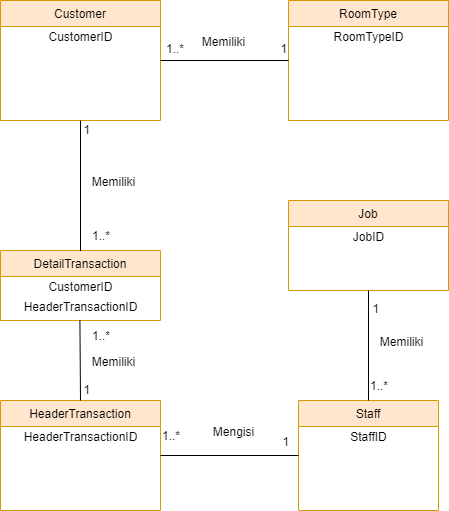

The diagram above was exported from draw.io. Its source (the exported page's mxGraphModel, read from the mxfile embedded in the PNG):
<mxGraphModel dx="1221" dy="625" grid="1" gridSize="10" guides="1" tooltips="1" connect="1" arrows="1" fold="1" page="1" pageScale="1" pageWidth="827" pageHeight="1169" math="0" shadow="0">
  <root>
    <mxCell id="WIyWlLk6GJQsqaUBKTNV-0" />
    <mxCell id="WIyWlLk6GJQsqaUBKTNV-1" parent="WIyWlLk6GJQsqaUBKTNV-0" />
    <mxCell id="zkfFHV4jXpPFQw0GAbJ--0" value="Customer" style="swimlane;fontStyle=0;align=center;verticalAlign=top;childLayout=stackLayout;horizontal=1;startSize=26;horizontalStack=0;resizeParent=1;resizeLast=0;collapsible=1;marginBottom=0;rounded=0;shadow=0;strokeWidth=1;labelBackgroundColor=none;labelBorderColor=none;fillColor=#ffe6cc;strokeColor=#d79b00;" parent="WIyWlLk6GJQsqaUBKTNV-1" vertex="1">
      <mxGeometry x="220" y="120" width="160" height="120" as="geometry">
        <mxRectangle x="230" y="140" width="160" height="26" as="alternateBounds" />
      </mxGeometry>
    </mxCell>
    <mxCell id="598fyBgtM7IsvhWe7CPY-37" value="CustomerID" style="text;html=1;align=center;verticalAlign=middle;resizable=0;points=[];autosize=1;" vertex="1" parent="zkfFHV4jXpPFQw0GAbJ--0">
      <mxGeometry y="26" width="160" height="20" as="geometry" />
    </mxCell>
    <mxCell id="zkfFHV4jXpPFQw0GAbJ--6" value="HeaderTransaction" style="swimlane;fontStyle=0;align=center;verticalAlign=top;childLayout=stackLayout;horizontal=1;startSize=26;horizontalStack=0;resizeParent=1;resizeLast=0;collapsible=1;marginBottom=0;rounded=0;shadow=0;strokeWidth=1;fillColor=#ffe6cc;strokeColor=#d79b00;" parent="WIyWlLk6GJQsqaUBKTNV-1" vertex="1">
      <mxGeometry x="220" y="520" width="160" height="110" as="geometry">
        <mxRectangle x="130" y="380" width="160" height="26" as="alternateBounds" />
      </mxGeometry>
    </mxCell>
    <mxCell id="598fyBgtM7IsvhWe7CPY-41" value="HeaderTransactionID" style="text;html=1;align=center;verticalAlign=middle;resizable=0;points=[];autosize=1;" vertex="1" parent="zkfFHV4jXpPFQw0GAbJ--6">
      <mxGeometry y="26" width="160" height="20" as="geometry" />
    </mxCell>
    <mxCell id="zkfFHV4jXpPFQw0GAbJ--13" value="DetailTransaction" style="swimlane;fontStyle=0;align=center;verticalAlign=top;childLayout=stackLayout;horizontal=1;startSize=26;horizontalStack=0;resizeParent=1;resizeLast=0;collapsible=1;marginBottom=0;rounded=0;shadow=0;strokeWidth=1;fillColor=#ffe6cc;strokeColor=#d79b00;" parent="WIyWlLk6GJQsqaUBKTNV-1" vertex="1">
      <mxGeometry x="220" y="370" width="160" height="70" as="geometry">
        <mxRectangle x="340" y="380" width="170" height="26" as="alternateBounds" />
      </mxGeometry>
    </mxCell>
    <mxCell id="598fyBgtM7IsvhWe7CPY-42" value="CustomerID" style="text;html=1;align=center;verticalAlign=middle;resizable=0;points=[];autosize=1;" vertex="1" parent="zkfFHV4jXpPFQw0GAbJ--13">
      <mxGeometry y="26" width="160" height="20" as="geometry" />
    </mxCell>
    <mxCell id="598fyBgtM7IsvhWe7CPY-43" value="HeaderTransactionID" style="text;html=1;align=center;verticalAlign=middle;resizable=0;points=[];autosize=1;" vertex="1" parent="zkfFHV4jXpPFQw0GAbJ--13">
      <mxGeometry y="46" width="160" height="20" as="geometry" />
    </mxCell>
    <mxCell id="zkfFHV4jXpPFQw0GAbJ--17" value="RoomType" style="swimlane;fontStyle=0;align=center;verticalAlign=top;childLayout=stackLayout;horizontal=1;startSize=26;horizontalStack=0;resizeParent=1;resizeLast=0;collapsible=1;marginBottom=0;rounded=0;shadow=0;strokeWidth=1;fillColor=#ffe6cc;strokeColor=#d79b00;" parent="WIyWlLk6GJQsqaUBKTNV-1" vertex="1">
      <mxGeometry x="508" y="120" width="160" height="120" as="geometry">
        <mxRectangle x="550" y="140" width="160" height="26" as="alternateBounds" />
      </mxGeometry>
    </mxCell>
    <mxCell id="598fyBgtM7IsvhWe7CPY-38" value="RoomTypeID" style="text;html=1;align=center;verticalAlign=middle;resizable=0;points=[];autosize=1;" vertex="1" parent="zkfFHV4jXpPFQw0GAbJ--17">
      <mxGeometry y="26" width="160" height="20" as="geometry" />
    </mxCell>
    <mxCell id="598fyBgtM7IsvhWe7CPY-0" value="1" style="resizable=0;align=right;verticalAlign=bottom;labelBackgroundColor=none;fontSize=12;" connectable="0" vertex="1" parent="WIyWlLk6GJQsqaUBKTNV-1">
      <mxGeometry x="320" y="240" as="geometry">
        <mxPoint x="-9" y="18" as="offset" />
      </mxGeometry>
    </mxCell>
    <mxCell id="598fyBgtM7IsvhWe7CPY-1" value="1..*" style="resizable=0;align=left;verticalAlign=bottom;labelBackgroundColor=none;fontSize=12;" connectable="0" vertex="1" parent="WIyWlLk6GJQsqaUBKTNV-1">
      <mxGeometry x="310" y="360" as="geometry">
        <mxPoint y="4" as="offset" />
      </mxGeometry>
    </mxCell>
    <mxCell id="598fyBgtM7IsvhWe7CPY-2" value="Memiliki" style="text;html=1;resizable=0;points=[];;align=center;verticalAlign=middle;labelBackgroundColor=none;rounded=0;shadow=0;strokeWidth=1;fontSize=12;" vertex="1" connectable="0" parent="WIyWlLk6GJQsqaUBKTNV-1">
      <mxGeometry x="370" y="260" as="geometry">
        <mxPoint x="-38" y="40" as="offset" />
      </mxGeometry>
    </mxCell>
    <mxCell id="598fyBgtM7IsvhWe7CPY-4" value="1" style="resizable=0;align=right;verticalAlign=bottom;labelBackgroundColor=none;fontSize=12;" connectable="0" vertex="1" parent="WIyWlLk6GJQsqaUBKTNV-1">
      <mxGeometry x="320" y="500" as="geometry">
        <mxPoint x="-9" y="18" as="offset" />
      </mxGeometry>
    </mxCell>
    <mxCell id="598fyBgtM7IsvhWe7CPY-5" value="1..*" style="resizable=0;align=left;verticalAlign=bottom;labelBackgroundColor=none;fontSize=12;" connectable="0" vertex="1" parent="WIyWlLk6GJQsqaUBKTNV-1">
      <mxGeometry x="310" y="460" as="geometry">
        <mxPoint y="4" as="offset" />
      </mxGeometry>
    </mxCell>
    <mxCell id="598fyBgtM7IsvhWe7CPY-6" value="Memiliki" style="text;html=1;resizable=0;points=[];;align=center;verticalAlign=middle;labelBackgroundColor=none;rounded=0;shadow=0;strokeWidth=1;fontSize=12;" vertex="1" connectable="0" parent="WIyWlLk6GJQsqaUBKTNV-1">
      <mxGeometry x="370" y="440" as="geometry">
        <mxPoint x="-38" y="40" as="offset" />
      </mxGeometry>
    </mxCell>
    <mxCell id="598fyBgtM7IsvhWe7CPY-7" value="Staff" style="swimlane;fontStyle=0;align=center;verticalAlign=top;childLayout=stackLayout;horizontal=1;startSize=26;horizontalStack=0;resizeParent=1;resizeLast=0;collapsible=1;marginBottom=0;rounded=0;shadow=0;strokeWidth=1;fillColor=#ffe6cc;strokeColor=#d79b00;" vertex="1" parent="WIyWlLk6GJQsqaUBKTNV-1">
      <mxGeometry x="518" y="520" width="140" height="110" as="geometry">
        <mxRectangle x="230" y="140" width="160" height="26" as="alternateBounds" />
      </mxGeometry>
    </mxCell>
    <mxCell id="598fyBgtM7IsvhWe7CPY-40" value="StaffID" style="text;html=1;align=center;verticalAlign=middle;resizable=0;points=[];autosize=1;" vertex="1" parent="598fyBgtM7IsvhWe7CPY-7">
      <mxGeometry y="26" width="140" height="20" as="geometry" />
    </mxCell>
    <mxCell id="598fyBgtM7IsvhWe7CPY-9" value="1" style="resizable=0;align=right;verticalAlign=bottom;labelBackgroundColor=none;fontSize=12;" connectable="0" vertex="1" parent="WIyWlLk6GJQsqaUBKTNV-1">
      <mxGeometry x="330" y="250" as="geometry">
        <mxPoint x="180" y="320" as="offset" />
      </mxGeometry>
    </mxCell>
    <mxCell id="598fyBgtM7IsvhWe7CPY-10" value="1..*" style="resizable=0;align=left;verticalAlign=bottom;labelBackgroundColor=none;fontSize=12;" connectable="0" vertex="1" parent="WIyWlLk6GJQsqaUBKTNV-1">
      <mxGeometry x="380" y="560" as="geometry">
        <mxPoint y="4" as="offset" />
      </mxGeometry>
    </mxCell>
    <mxCell id="598fyBgtM7IsvhWe7CPY-11" value="Mengisi" style="text;html=1;resizable=0;points=[];;align=center;verticalAlign=middle;labelBackgroundColor=none;rounded=0;shadow=0;strokeWidth=1;fontSize=12;" vertex="1" connectable="0" parent="WIyWlLk6GJQsqaUBKTNV-1">
      <mxGeometry x="490" y="510" as="geometry">
        <mxPoint x="-38" y="40" as="offset" />
      </mxGeometry>
    </mxCell>
    <mxCell id="598fyBgtM7IsvhWe7CPY-12" value="Job" style="swimlane;fontStyle=0;align=center;verticalAlign=top;childLayout=stackLayout;horizontal=1;startSize=26;horizontalStack=0;resizeParent=1;resizeLast=0;collapsible=1;marginBottom=0;rounded=0;shadow=0;strokeWidth=1;fillColor=#ffe6cc;strokeColor=#d79b00;" vertex="1" parent="WIyWlLk6GJQsqaUBKTNV-1">
      <mxGeometry x="508" y="320" width="160" height="90" as="geometry">
        <mxRectangle x="550" y="140" width="160" height="26" as="alternateBounds" />
      </mxGeometry>
    </mxCell>
    <mxCell id="598fyBgtM7IsvhWe7CPY-39" value="JobID" style="text;html=1;align=center;verticalAlign=middle;resizable=0;points=[];autosize=1;" vertex="1" parent="598fyBgtM7IsvhWe7CPY-12">
      <mxGeometry y="26" width="160" height="20" as="geometry" />
    </mxCell>
    <mxCell id="598fyBgtM7IsvhWe7CPY-17" value="1" style="resizable=0;align=right;verticalAlign=bottom;labelBackgroundColor=none;fontSize=12;" connectable="0" vertex="1" parent="WIyWlLk6GJQsqaUBKTNV-1">
      <mxGeometry x="609.9999999999998" y="460" as="geometry">
        <mxPoint x="-10" y="-23" as="offset" />
      </mxGeometry>
    </mxCell>
    <mxCell id="598fyBgtM7IsvhWe7CPY-25" value="1..*" style="resizable=0;align=left;verticalAlign=bottom;labelBackgroundColor=none;fontSize=12;" connectable="0" vertex="1" parent="WIyWlLk6GJQsqaUBKTNV-1">
      <mxGeometry x="588" y="510" as="geometry">
        <mxPoint y="4" as="offset" />
      </mxGeometry>
    </mxCell>
    <mxCell id="598fyBgtM7IsvhWe7CPY-26" value="Memiliki" style="text;html=1;resizable=0;points=[];;align=center;verticalAlign=middle;labelBackgroundColor=none;rounded=0;shadow=0;strokeWidth=1;fontSize=12;" vertex="1" connectable="0" parent="WIyWlLk6GJQsqaUBKTNV-1">
      <mxGeometry x="658" y="420" as="geometry">
        <mxPoint x="-38" y="40" as="offset" />
      </mxGeometry>
    </mxCell>
    <mxCell id="598fyBgtM7IsvhWe7CPY-27" value="" style="endArrow=none;html=1;exitX=0.5;exitY=0.008;exitDx=0;exitDy=0;exitPerimeter=0;entryX=0.5;entryY=1;entryDx=0;entryDy=0;" edge="1" parent="WIyWlLk6GJQsqaUBKTNV-1" source="zkfFHV4jXpPFQw0GAbJ--13" target="zkfFHV4jXpPFQw0GAbJ--0">
      <mxGeometry width="50" height="50" relative="1" as="geometry">
        <mxPoint x="240" y="290" as="sourcePoint" />
        <mxPoint x="300" y="270" as="targetPoint" />
      </mxGeometry>
    </mxCell>
    <mxCell id="598fyBgtM7IsvhWe7CPY-28" value="" style="endArrow=none;html=1;exitX=0.5;exitY=0;exitDx=0;exitDy=0;" edge="1" parent="WIyWlLk6GJQsqaUBKTNV-1" source="zkfFHV4jXpPFQw0GAbJ--6">
      <mxGeometry width="50" height="50" relative="1" as="geometry">
        <mxPoint x="299" y="510" as="sourcePoint" />
        <mxPoint x="299.41" y="440" as="targetPoint" />
      </mxGeometry>
    </mxCell>
    <mxCell id="598fyBgtM7IsvhWe7CPY-30" value="" style="endArrow=none;html=1;exitX=0;exitY=0.5;exitDx=0;exitDy=0;entryX=1;entryY=0.5;entryDx=0;entryDy=0;" edge="1" parent="WIyWlLk6GJQsqaUBKTNV-1" source="598fyBgtM7IsvhWe7CPY-7" target="zkfFHV4jXpPFQw0GAbJ--6">
      <mxGeometry width="50" height="50" relative="1" as="geometry">
        <mxPoint x="411.94" y="740.5600000000001" as="sourcePoint" />
        <mxPoint x="411.94" y="610" as="targetPoint" />
      </mxGeometry>
    </mxCell>
    <mxCell id="598fyBgtM7IsvhWe7CPY-31" value="" style="endArrow=none;html=1;entryX=0.5;entryY=1;entryDx=0;entryDy=0;" edge="1" parent="WIyWlLk6GJQsqaUBKTNV-1">
      <mxGeometry width="50" height="50" relative="1" as="geometry">
        <mxPoint x="588" y="520" as="sourcePoint" />
        <mxPoint x="588" y="410" as="targetPoint" />
      </mxGeometry>
    </mxCell>
    <mxCell id="598fyBgtM7IsvhWe7CPY-32" value="" style="endArrow=none;html=1;exitX=1;exitY=0.5;exitDx=0;exitDy=0;entryX=0;entryY=0.5;entryDx=0;entryDy=0;" edge="1" parent="WIyWlLk6GJQsqaUBKTNV-1" source="zkfFHV4jXpPFQw0GAbJ--0" target="zkfFHV4jXpPFQw0GAbJ--17">
      <mxGeometry width="50" height="50" relative="1" as="geometry">
        <mxPoint x="410" y="300.2800000000001" as="sourcePoint" />
        <mxPoint x="440" y="179.72" as="targetPoint" />
      </mxGeometry>
    </mxCell>
    <mxCell id="598fyBgtM7IsvhWe7CPY-34" value="1" style="resizable=0;align=right;verticalAlign=bottom;labelBackgroundColor=none;fontSize=12;" connectable="0" vertex="1" parent="WIyWlLk6GJQsqaUBKTNV-1">
      <mxGeometry x="517.9999999999998" y="200" as="geometry">
        <mxPoint x="-10" y="-23" as="offset" />
      </mxGeometry>
    </mxCell>
    <mxCell id="598fyBgtM7IsvhWe7CPY-35" value="1..*" style="resizable=0;align=left;verticalAlign=bottom;labelBackgroundColor=none;fontSize=12;" connectable="0" vertex="1" parent="WIyWlLk6GJQsqaUBKTNV-1">
      <mxGeometry x="588" y="530" as="geometry">
        <mxPoint x="-204" y="-353" as="offset" />
      </mxGeometry>
    </mxCell>
    <mxCell id="598fyBgtM7IsvhWe7CPY-36" value="Memiliki" style="text;html=1;resizable=0;points=[];;align=center;verticalAlign=middle;labelBackgroundColor=none;rounded=0;shadow=0;strokeWidth=1;fontSize=12;" vertex="1" connectable="0" parent="WIyWlLk6GJQsqaUBKTNV-1">
      <mxGeometry x="480" y="120" as="geometry">
        <mxPoint x="-38" y="40" as="offset" />
      </mxGeometry>
    </mxCell>
  </root>
</mxGraphModel>